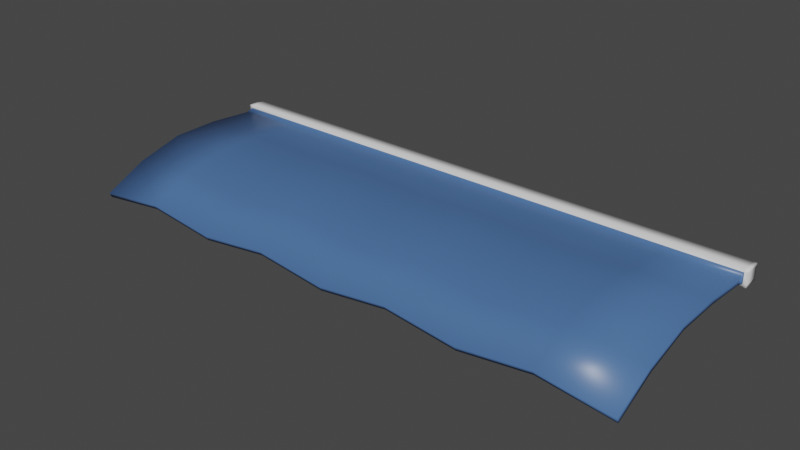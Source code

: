 # Source: Luifel.blend  (saved by Blender 2.90.8; exported with 4.5.12 LTS)
import bpy
from mathutils import Matrix  # noqa: F401  (used for matrix-valued properties, if any)

bpy.ops.wm.read_factory_settings(use_empty=True)
scene = bpy.context.scene
scene.name = 'Scene'

# ---- collections
col_collection = bpy.data.collections.new('Collection'); scene.collection.children.link(col_collection)

# ---- materials (node trees are filled in below, after node groups)
mat_material = bpy.data.materials.new('Material')
mat_material.alpha_threshold = 0.0
mat_material.use_transparent_shadow = False
mat_material.line_color = (0.0, 0.0, 0.0, 1.0)
mat_material_001 = bpy.data.materials.new('Material.001')
mat_material_001.use_transparent_shadow = False

# ---- material node trees
mat_material.use_nodes = True; mat_material.node_tree.nodes.clear()
_N = mat_material.node_tree.nodes; _L = mat_material.node_tree.links
n0 = _N.new('ShaderNodeOutputMaterial'); n0.name = 'Material Output'; n0.location = (300, 300)
n1 = _N.new('ShaderNodeBsdfPrincipled'); n1.name = 'Principled BSDF'; n1.location = (10, 300)
n1.distribution = 'GGX'
n1.subsurface_method = 'BURLEY'
n1.inputs[0].default_value = (0.06779, 0.1521, 0.3588, 1.0)
n1.inputs[2].default_value = 0.4
n1.inputs[3].default_value = 1.45
n1.inputs[27].default_value = (0.0, 0.0, 0.0, 1.0)
n1.inputs[28].default_value = 1.0
_L.new(n1.outputs[0], n0.inputs[0])
n0.is_active_output = True
mat_material_001.use_nodes = True; mat_material_001.node_tree.nodes.clear()
_N = mat_material_001.node_tree.nodes; _L = mat_material_001.node_tree.links
n0 = _N.new('ShaderNodeBsdfPrincipled'); n0.name = 'Principled BSDF'; n0.location = (10, 300)
n0.distribution = 'GGX'
n0.subsurface_method = 'BURLEY'
n0.inputs[3].default_value = 1.45
n0.inputs[27].default_value = (0.0, 0.0, 0.0, 1.0)
n0.inputs[28].default_value = 1.0
n1 = _N.new('ShaderNodeOutputMaterial'); n1.name = 'Material Output'; n1.location = (300, 300)
_L.new(n0.outputs[0], n1.inputs[0])
n1.is_active_output = True

# ---- world
world_world = bpy.data.worlds.new('World'); scene.world = world_world
world_world.use_nodes = True; world_world.node_tree.nodes.clear()
_N = world_world.node_tree.nodes; _L = world_world.node_tree.links
n0 = _N.new('ShaderNodeOutputWorld'); n0.name = 'World Output'; n0.location = (300, 300)
n1 = _N.new('ShaderNodeBackground'); n1.name = 'Background'; n1.location = (10, 300)
n1.inputs[0].default_value = (0.05088, 0.05088, 0.05088, 1.0)
_L.new(n1.outputs[0], n0.inputs[0])
n0.is_active_output = True
world_world.color = (0.05088, 0.05088, 0.05088)
world_world.use_sun_shadow = False
world_world.sun_shadow_jitter_overblur = 0.0

# ---- meshes
me_cube = bpy.data.meshes.new('Cube')
me_cube.from_pydata([(4.996, 0.1419, 0.1419), (4.996, 0.1419, -0.1419), (4.996, -0.142, 0.1422), (4.996, -0.1418, -0.1418), (0.0, 0.1419, -0.1419), (0.0, -0.142, 0.1422), (0.0, -0.1418, -0.1418), (0.0, 0.1419, 0.1419), (4.996, 0.1419, 0.09142), (4.996, 0.1419, -0.09142), (4.996, -0.142, 0.09166), (4.996, -0.1418, -0.09127), (0.0, 0.1419, 0.09142), (0.0, 0.1419, -0.09142), (0.0, -0.142, 0.09166), (0.0, -0.1418, -0.09127), (4.94, -0.1418, -0.1418), (4.94, 0.1419, 0.1419), (4.94, 0.1419, -0.1419), (4.94, -0.142, 0.1422), (4.94, -0.1418, -0.09127), (4.94, -0.142, 0.09166), (4.94, 0.1419, -0.09142), (4.94, 0.1419, 0.09142), (0.0, -0.2893, 0.05051), (0.0, -0.2888, -0.04159), (4.94, -0.2888, -0.04159), (4.94, -0.2893, 0.05051), (0.0, -3.534, -0.4612), (0.0, -3.495, -0.5448), (4.94, -3.495, -0.5448), (4.94, -3.534, -0.4612), (4.94, -1.11, 0.1163), (4.94, -1.957, 0.1072), (4.94, -2.78, -0.1054), (4.94, -2.746, -0.1915), (4.94, -1.936, 0.02009), (4.94, -1.102, 0.02737), (0.0, -2.746, -0.1915), (0.0, -1.936, 0.02009), (0.0, -1.102, 0.02737), (0.0, -1.11, 0.1163), (0.0, -1.957, 0.1072), (0.0, -2.78, -0.1054), (3.705, 0.1419, -0.1419), (2.47, 0.1419, -0.1419), (1.235, 0.1419, -0.1419), (3.705, -0.142, 0.1422), (2.47, -0.142, 0.1422), (1.235, -0.142, 0.1422), (3.705, -0.1418, -0.09127), (2.47, -0.1418, -0.09127), (1.235, -0.1418, -0.09127), (3.705, -0.142, 0.09166), (2.47, -0.142, 0.09166), (1.235, -0.142, 0.09166), (1.235, -0.1418, -0.1418), (2.47, -0.1418, -0.1418), (3.705, -0.1418, -0.1418), (1.235, 0.1419, 0.1419), (2.47, 0.1419, 0.1419), (3.705, 0.1419, 0.1419), (1.235, 0.1419, -0.09142), (2.47, 0.1419, -0.09142), (3.705, 0.1419, -0.09142), (1.235, 0.1419, 0.09142), (2.47, 0.1419, 0.09142), (3.705, 0.1419, 0.09142), (3.705, -0.2888, -0.03949), (2.47, -0.2888, -0.04159), (1.235, -0.2888, -0.03949), (3.705, -0.2893, 0.05186), (2.47, -0.2893, 0.05051), (1.235, -0.2893, 0.05186), (3.705, -3.495, -0.3879), (2.47, -3.495, -0.5448), (1.235, -3.495, -0.3879), (3.705, -3.534, -0.3043), (2.47, -3.534, -0.4612), (1.235, -3.534, -0.3043), (1.235, -1.11, 0.1595), (2.47, -1.11, 0.1163), (3.705, -1.11, 0.1595), (1.235, -1.957, 0.1964), (2.47, -1.957, 0.1072), (3.705, -1.957, 0.1964), (1.235, -2.78, 0.02829), (2.47, -2.78, -0.1054), (3.705, -2.78, 0.02829), (3.705, -1.102, 0.07205), (2.47, -1.102, 0.02737), (1.235, -1.102, 0.07205), (3.705, -1.936, 0.1102), (2.47, -1.936, 0.02009), (1.235, -1.936, 0.1102), (3.705, -2.746, -0.0575), (2.47, -2.746, -0.1915), (1.235, -2.746, -0.0575)], [], [(18, 1, 3, 16), (8, 0, 2, 10), (23, 17, 0, 8), (55, 49, 5, 14), (59, 7, 5, 49), (56, 52, 15, 6), (20, 21, 27, 26), (18, 22, 9, 1), (22, 23, 8, 9), (1, 9, 11, 3), (9, 8, 10, 11), (64, 67, 23, 22), (44, 64, 22, 18), (11, 10, 21, 20), (3, 11, 20, 16), (0, 17, 19, 2), (10, 2, 19, 21), (67, 61, 17, 23), (44, 18, 16, 58), (35, 34, 31, 30), (55, 14, 24, 73), (50, 20, 26, 68), (76, 79, 28, 29), (95, 35, 30, 74), (86, 43, 28, 79), (73, 24, 41, 80), (80, 41, 42, 83), (83, 42, 43, 86), (68, 26, 37, 89), (89, 37, 36, 92), (92, 36, 35, 95), (26, 27, 32, 37), (37, 32, 33, 36), (36, 33, 34, 35), (39, 94, 97, 38), (94, 93, 96, 97), (93, 92, 95, 96), (40, 91, 94, 39), (91, 90, 93, 94), (90, 89, 92, 93), (25, 70, 91, 40), (70, 69, 90, 91), (69, 68, 89, 90), (33, 85, 88, 34), (85, 84, 87, 88), (84, 83, 86, 87), (32, 82, 85, 33), (82, 81, 84, 85), (81, 80, 83, 84), (27, 71, 82, 32), (71, 72, 81, 82), (72, 73, 80, 81), (34, 88, 77, 31), (88, 87, 78, 77), (87, 86, 79, 78), (38, 97, 76, 29), (97, 96, 75, 76), (96, 95, 74, 75), (30, 31, 77, 74), (74, 77, 78, 75), (75, 78, 79, 76), (15, 52, 70, 25), (52, 51, 69, 70), (51, 50, 68, 69), (21, 53, 71, 27), (53, 54, 72, 71), (54, 55, 73, 72), (4, 46, 56, 6), (46, 45, 57, 56), (45, 44, 58, 57), (12, 7, 59, 65), (65, 59, 60, 66), (66, 60, 61, 67), (4, 13, 62, 46), (46, 62, 63, 45), (45, 63, 64, 44), (13, 12, 65, 62), (62, 65, 66, 63), (63, 66, 67, 64), (16, 20, 50, 58), (58, 50, 51, 57), (57, 51, 52, 56), (17, 61, 47, 19), (61, 60, 48, 47), (60, 59, 49, 48), (21, 19, 47, 53), (53, 47, 48, 54), (54, 48, 49, 55)])
me_cube.polygons.foreach_set('use_smooth', [True] * 88)
me_cube.polygons.foreach_set('material_index', [1, 1, 1, 1, 1, 1, 0, 1, 1, 1, 1, 1, 1, 1, 1, 1, 1, 1, 1, 0, 0, 0, 0, 0, 0, 0, 0, 0, 0, 0, 0, 0, 0, 0, 0, 0, 0, 0, 0, 0, 0, 0, 0, 0, 0, 0, 0, 0, 0, 0, 0, 0, 0, 0, 0, 0, 0, 0, 0, 0, 0, 0, 0, 0, 0, 0, 0, 1, 1, 1, 1, 1, 1, 1, 1, 1, 1, 1, 1, 1, 1, 1, 1, 1, 1, 1, 1, 1])
_uv = me_cube.uv_layers.new(name='UVMap')
_uv.uv.foreach_set('vector', [0.3736, 0.5, 0.375, 0.5, 0.375, 0.75, 0.3736, 0.75, 0.5417, 0.5, 0.625, 0.5, 0.625, 0.75, 0.5417, 0.75, 0.5417, 0.4986, 0.625, 0.4986, 0.625, 0.5, 0.5417, 0.5, 0.5417, 0.8441, 0.625, 0.8441, 0.625, 0.875, 0.5417, 0.875, 0.7191, 0.5, 0.75, 0.5, 0.75, 0.75, 0.7191, 0.75, 0.375, 0.8441, 0.4583, 0.8441, 0.4583, 0.875, 0.375, 0.875, 0.4583, 0.7514, 0.5417, 0.7514, 0.5417, 0.7514, 0.4583, 0.7514, 0.375, 0.4986, 0.4583, 0.4986, 0.4583, 0.5, 0.375, 0.5, 0.4583, 0.4986, 0.5417, 0.4986, 0.5417, 0.5, 0.4583, 0.5, 0.375, 0.5, 0.4583, 0.5, 0.4583, 0.75, 0.375, 0.75, 0.4583, 0.5, 0.5417, 0.5, 0.5417, 0.75, 0.4583, 0.75, 0.4583, 0.4677, 0.5417, 0.4677, 0.5417, 0.4986, 0.4583, 0.4986, 0.375, 0.4677, 0.4583, 0.4677, 0.4583, 0.4986, 0.375, 0.4986, 0.4583, 0.75, 0.5417, 0.75, 0.5417, 0.7514, 0.4583, 0.7514, 0.375, 0.75, 0.4583, 0.75, 0.4583, 0.7514, 0.375, 0.7514, 0.625, 0.5, 0.6264, 0.5, 0.6264, 0.75, 0.625, 0.75, 0.5417, 0.75, 0.625, 0.75, 0.625, 0.7514, 0.5417, 0.7514, 0.5417, 0.4677, 0.625, 0.4677, 0.625, 0.4986, 0.5417, 0.4986, 0.3427, 0.5, 0.3736, 0.5, 0.3736, 0.75, 0.3427, 0.75, 0.4583, 0.7514, 0.5417, 0.7514, 0.5417, 0.7514, 0.4583, 0.7514, 0.5417, 0.8441, 0.5417, 0.875, 0.5417, 0.875, 0.5417, 0.8441, 0.4583, 0.7823, 0.4583, 0.7514, 0.4583, 0.7514, 0.4583, 0.7823, 0.4583, 0.8441, 0.5417, 0.8441, 0.5417, 0.875, 0.4583, 0.875, 0.4583, 0.7823, 0.4583, 0.7514, 0.4583, 0.7514, 0.4583, 0.7823, 0.5417, 0.8441, 0.5417, 0.875, 0.5417, 0.875, 0.5417, 0.8441, 0.5417, 0.8441, 0.5417, 0.875, 0.5417, 0.875, 0.5417, 0.8441, 0.5417, 0.8441, 0.5417, 0.875, 0.5417, 0.875, 0.5417, 0.8441, 0.5417, 0.8441, 0.5417, 0.875, 0.5417, 0.875, 0.5417, 0.8441, 0.4583, 0.7823, 0.4583, 0.7514, 0.4583, 0.7514, 0.4583, 0.7823, 0.4583, 0.7823, 0.4583, 0.7514, 0.4583, 0.7514, 0.4583, 0.7823, 0.4583, 0.7823, 0.4583, 0.7514, 0.4583, 0.7514, 0.4583, 0.7823, 0.4583, 0.7514, 0.5417, 0.7514, 0.5417, 0.7514, 0.4583, 0.7514, 0.4583, 0.7514, 0.5417, 0.7514, 0.5417, 0.7514, 0.4583, 0.7514, 0.4583, 0.7514, 0.5417, 0.7514, 0.5417, 0.7514, 0.4583, 0.7514, 0.4583, 0.875, 0.4583, 0.8441, 0.4583, 0.8441, 0.4583, 0.875, 0.4583, 0.8441, 0.4583, 0.8132, 0.4583, 0.8132, 0.4583, 0.8441, 0.4583, 0.8132, 0.4583, 0.7823, 0.4583, 0.7823, 0.4583, 0.8132, 0.4583, 0.875, 0.4583, 0.8441, 0.4583, 0.8441, 0.4583, 0.875, 0.4583, 0.8441, 0.4583, 0.8132, 0.4583, 0.8132, 0.4583, 0.8441, 0.4583, 0.8132, 0.4583, 0.7823, 0.4583, 0.7823, 0.4583, 0.8132, 0.4583, 0.875, 0.4583, 0.8441, 0.4583, 0.8441, 0.4583, 0.875, 0.4583, 0.8441, 0.4583, 0.8132, 0.4583, 0.8132, 0.4583, 0.8441, 0.4583, 0.8132, 0.4583, 0.7823, 0.4583, 0.7823, 0.4583, 0.8132, 0.5417, 0.7514, 0.5417, 0.7823, 0.5417, 0.7823, 0.5417, 0.7514, 0.5417, 0.7823, 0.5417, 0.8132, 0.5417, 0.8132, 0.5417, 0.7823, 0.5417, 0.8132, 0.5417, 0.8441, 0.5417, 0.8441, 0.5417, 0.8132, 0.5417, 0.7514, 0.5417, 0.7823, 0.5417, 0.7823, 0.5417, 0.7514, 0.5417, 0.7823, 0.5417, 0.8132, 0.5417, 0.8132, 0.5417, 0.7823, 0.5417, 0.8132, 0.5417, 0.8441, 0.5417, 0.8441, 0.5417, 0.8132, 0.5417, 0.7514, 0.5417, 0.7823, 0.5417, 0.7823, 0.5417, 0.7514, 0.5417, 0.7823, 0.5417, 0.8132, 0.5417, 0.8132, 0.5417, 0.7823, 0.5417, 0.8132, 0.5417, 0.8441, 0.5417, 0.8441, 0.5417, 0.8132, 0.5417, 0.7514, 0.5417, 0.7823, 0.5417, 0.7823, 0.5417, 0.7514, 0.5417, 0.7823, 0.5417, 0.8132, 0.5417, 0.8132, 0.5417, 0.7823, 0.5417, 0.8132, 0.5417, 0.8441, 0.5417, 0.8441, 0.5417, 0.8132, 0.4583, 0.875, 0.4583, 0.8441, 0.4583, 0.8441, 0.4583, 0.875, 0.4583, 0.8441, 0.4583, 0.8132, 0.4583, 0.8132, 0.4583, 0.8441, 0.4583, 0.8132, 0.4583, 0.7823, 0.4583, 0.7823, 0.4583, 0.8132, 0.4583, 0.7514, 0.5417, 0.7514, 0.5417, 0.7823, 0.4583, 0.7823, 0.4583, 0.7823, 0.5417, 0.7823, 0.5417, 0.8132, 0.4583, 0.8132, 0.4583, 0.8132, 0.5417, 0.8132, 0.5417, 0.8441, 0.4583, 0.8441, 0.4583, 0.875, 0.4583, 0.8441, 0.4583, 0.8441, 0.4583, 0.875, 0.4583, 0.8441, 0.4583, 0.8132, 0.4583, 0.8132, 0.4583, 0.8441, 0.4583, 0.8132, 0.4583, 0.7823, 0.4583, 0.7823, 0.4583, 0.8132, 0.5417, 0.7514, 0.5417, 0.7823, 0.5417, 0.7823, 0.5417, 0.7514, 0.5417, 0.7823, 0.5417, 0.8132, 0.5417, 0.8132, 0.5417, 0.7823, 0.5417, 0.8132, 0.5417, 0.8441, 0.5417, 0.8441, 0.5417, 0.8132, 0.25, 0.5, 0.2809, 0.5, 0.2809, 0.75, 0.25, 0.75, 0.2809, 0.5, 0.3118, 0.5, 0.3118, 0.75, 0.2809, 0.75, 0.3118, 0.5, 0.3427, 0.5, 0.3427, 0.75, 0.3118, 0.75, 0.5417, 0.375, 0.625, 0.375, 0.625, 0.4059, 0.5417, 0.4059, 0.5417, 0.4059, 0.625, 0.4059, 0.625, 0.4368, 0.5417, 0.4368, 0.5417, 0.4368, 0.625, 0.4368, 0.625, 0.4677, 0.5417, 0.4677, 0.375, 0.375, 0.4583, 0.375, 0.4583, 0.4059, 0.375, 0.4059, 0.375, 0.4059, 0.4583, 0.4059, 0.4583, 0.4368, 0.375, 0.4368, 0.375, 0.4368, 0.4583, 0.4368, 0.4583, 0.4677, 0.375, 0.4677, 0.4583, 0.375, 0.5417, 0.375, 0.5417, 0.4059, 0.4583, 0.4059, 0.4583, 0.4059, 0.5417, 0.4059, 0.5417, 0.4368, 0.4583, 0.4368, 0.4583, 0.4368, 0.5417, 0.4368, 0.5417, 0.4677, 0.4583, 0.4677, 0.375, 0.7514, 0.4583, 0.7514, 0.4583, 0.7823, 0.375, 0.7823, 0.375, 0.7823, 0.4583, 0.7823, 0.4583, 0.8132, 0.375, 0.8132, 0.375, 0.8132, 0.4583, 0.8132, 0.4583, 0.8441, 0.375, 0.8441, 0.6264, 0.5, 0.6573, 0.5, 0.6573, 0.75, 0.6264, 0.75, 0.6573, 0.5, 0.6882, 0.5, 0.6882, 0.75, 0.6573, 0.75, 0.6882, 0.5, 0.7191, 0.5, 0.7191, 0.75, 0.6882, 0.75, 0.5417, 0.7514, 0.625, 0.7514, 0.625, 0.7823, 0.5417, 0.7823, 0.5417, 0.7823, 0.625, 0.7823, 0.625, 0.8132, 0.5417, 0.8132, 0.5417, 0.8132, 0.625, 0.8132, 0.625, 0.8441, 0.5417, 0.8441])
me_cube.materials.append(mat_material)
me_cube.materials.append(mat_material_001)
me_cube.use_remesh_preserve_volume = False
me_cube.use_remesh_preserve_attributes = False
me_cube.use_mirror_vertex_groups = False
me_cube.update()

# ---- objects
ob_cube = bpy.data.objects.new('Cube', me_cube)

# ---- transforms, parenting, visibility, modifiers, constraints
ob_cube.location = (0.0, 0.0, 0.0)
ob_cube.lock_rotations_4d = False
ob_cube.empty_display_type = 'ARROWS'
ob_cube.lineart.crease_threshold = 0.0
_m = ob_cube.modifiers.new('Mirror', 'MIRROR')
_m.use_clip = True

# ---- collection membership
col_collection.objects.link(ob_cube)

# ---- scene / render settings (as saved in the file)
scene.frame_start = 1; scene.frame_end = 250; scene.frame_set(1)
scene.render.engine = 'BLENDER_EEVEE_NEXT'
scene.cycles.use_denoising = False
scene.cycles.samples = 128
scene.cycles.sampling_pattern = 'TABULATED_SOBOL'
scene.cycles.use_adaptive_sampling = False
scene.cycles.use_light_tree = False
scene.view_settings.view_transform = 'Filmic'
bpy.context.view_layer.update()

# ---- added for rendering (the .blend has no active camera and no usable light): camera, sun
cam_auto = bpy.data.cameras.new('AutoCamera')
cam_auto.lens = 50.0
cam_auto.sensor_width = 36.0
cam_auto.clip_end = 1000.0
ob_auto_camera = bpy.data.objects.new('AutoCamera', cam_auto)
scene.collection.objects.link(ob_auto_camera)
ob_auto_camera.location = (9.87423, -13.545, 7.72516)
ob_auto_camera.rotation_euler = (1.09748, -7.21219e-08, 0.694738)
scene.camera = ob_auto_camera
light_auto_sun = bpy.data.lights.new('AutoSun', 'SUN')
light_auto_sun.energy = 3.0
light_auto_sun.angle = 0.0523599
ob_auto_sun = bpy.data.objects.new('AutoSun', light_auto_sun)
scene.collection.objects.link(ob_auto_sun)
ob_auto_sun.rotation_euler = (0.872665, 0.174533, 0.523599)
bpy.context.view_layer.update()
